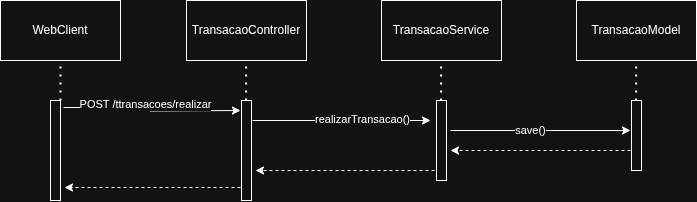

The diagram above was exported from draw.io. Its source (the exported page's mxGraphModel, read from the mxfile embedded in the PNG):
<mxGraphModel dx="1147" dy="738" grid="1" gridSize="10" guides="1" tooltips="1" connect="1" arrows="1" fold="1" page="1" pageScale="1" pageWidth="850" pageHeight="1100" math="0" shadow="0">
  <root>
    <mxCell id="0" />
    <mxCell id="1" parent="0" />
    <mxCell id="QcSeUmdatwk_T_ktwhsG-7" value="TransacaoController" style="rounded=0;whiteSpace=wrap;html=1;" vertex="1" parent="1">
      <mxGeometry x="266" y="210" width="120" height="60" as="geometry" />
    </mxCell>
    <mxCell id="QcSeUmdatwk_T_ktwhsG-8" value="TransacaoService" style="rounded=0;whiteSpace=wrap;html=1;" vertex="1" parent="1">
      <mxGeometry x="461" y="210" width="120" height="60" as="geometry" />
    </mxCell>
    <mxCell id="QcSeUmdatwk_T_ktwhsG-9" value="TransacaoModel" style="rounded=0;whiteSpace=wrap;html=1;" vertex="1" parent="1">
      <mxGeometry x="656" y="210" width="120" height="60" as="geometry" />
    </mxCell>
    <mxCell id="QcSeUmdatwk_T_ktwhsG-17" style="edgeStyle=orthogonalEdgeStyle;rounded=0;orthogonalLoop=1;jettySize=auto;html=1;curved=0;exitX=1.3;exitY=0.07;exitDx=0;exitDy=0;exitPerimeter=0;" edge="1" parent="1" source="QcSeUmdatwk_T_ktwhsG-10">
      <mxGeometry relative="1" as="geometry">
        <mxPoint x="150" y="330" as="sourcePoint" />
        <mxPoint x="320" y="320" as="targetPoint" />
      </mxGeometry>
    </mxCell>
    <mxCell id="QcSeUmdatwk_T_ktwhsG-18" value="POST /ttransacoes/realizar" style="edgeLabel;html=1;align=center;verticalAlign=middle;resizable=0;points=[];" vertex="1" connectable="0" parent="QcSeUmdatwk_T_ktwhsG-17">
      <mxGeometry x="-0.0994" y="3" relative="1" as="geometry">
        <mxPoint as="offset" />
      </mxGeometry>
    </mxCell>
    <mxCell id="QcSeUmdatwk_T_ktwhsG-10" value="" style="html=1;points=[[0,0,0,0,5],[0,1,0,0,-5],[1,0,0,0,5],[1,1,0,0,-5]];perimeter=orthogonalPerimeter;outlineConnect=0;targetShapes=umlLifeline;portConstraint=eastwest;newEdgeStyle={&quot;curved&quot;:0,&quot;rounded&quot;:0};" vertex="1" parent="1">
      <mxGeometry x="130" y="310" width="10" height="100" as="geometry" />
    </mxCell>
    <mxCell id="QcSeUmdatwk_T_ktwhsG-11" value="WebClient" style="rounded=0;whiteSpace=wrap;html=1;" vertex="1" parent="1">
      <mxGeometry x="80" y="210" width="120" height="60" as="geometry" />
    </mxCell>
    <mxCell id="QcSeUmdatwk_T_ktwhsG-13" value="" style="endArrow=none;dashed=1;html=1;dashPattern=1 3;strokeWidth=2;rounded=0;entryX=0.5;entryY=1;entryDx=0;entryDy=0;" edge="1" parent="1" source="QcSeUmdatwk_T_ktwhsG-10" target="QcSeUmdatwk_T_ktwhsG-11">
      <mxGeometry width="50" height="50" relative="1" as="geometry">
        <mxPoint x="470" y="480" as="sourcePoint" />
        <mxPoint x="520" y="430" as="targetPoint" />
      </mxGeometry>
    </mxCell>
    <mxCell id="QcSeUmdatwk_T_ktwhsG-19" style="edgeStyle=orthogonalEdgeStyle;rounded=0;orthogonalLoop=1;jettySize=auto;html=1;curved=0;" edge="1" parent="1">
      <mxGeometry relative="1" as="geometry">
        <mxPoint x="510" y="330" as="targetPoint" />
        <mxPoint x="332" y="330" as="sourcePoint" />
      </mxGeometry>
    </mxCell>
    <mxCell id="QcSeUmdatwk_T_ktwhsG-20" value="realizarTransacao()" style="edgeLabel;html=1;align=center;verticalAlign=middle;resizable=0;points=[];" vertex="1" connectable="0" parent="QcSeUmdatwk_T_ktwhsG-19">
      <mxGeometry x="0.2285" y="1" relative="1" as="geometry">
        <mxPoint as="offset" />
      </mxGeometry>
    </mxCell>
    <mxCell id="QcSeUmdatwk_T_ktwhsG-14" value="" style="html=1;points=[[0,0,0,0,5],[0,1,0,0,-5],[1,0,0,0,5],[1,1,0,0,-5]];perimeter=orthogonalPerimeter;outlineConnect=0;targetShapes=umlLifeline;portConstraint=eastwest;newEdgeStyle={&quot;curved&quot;:0,&quot;rounded&quot;:0};" vertex="1" parent="1">
      <mxGeometry x="321" y="310" width="10" height="100" as="geometry" />
    </mxCell>
    <mxCell id="QcSeUmdatwk_T_ktwhsG-27" style="edgeStyle=orthogonalEdgeStyle;rounded=0;orthogonalLoop=1;jettySize=auto;html=1;curved=0;dashed=1;" edge="1" parent="1">
      <mxGeometry relative="1" as="geometry">
        <mxPoint x="514" y="380" as="sourcePoint" />
        <mxPoint x="335" y="380" as="targetPoint" />
      </mxGeometry>
    </mxCell>
    <mxCell id="QcSeUmdatwk_T_ktwhsG-15" value="" style="html=1;points=[[0,0,0,0,5],[0,1,0,0,-5],[1,0,0,0,5],[1,1,0,0,-5]];perimeter=orthogonalPerimeter;outlineConnect=0;targetShapes=umlLifeline;portConstraint=eastwest;newEdgeStyle={&quot;curved&quot;:0,&quot;rounded&quot;:0};" vertex="1" parent="1">
      <mxGeometry x="516" y="310" width="10" height="80" as="geometry" />
    </mxCell>
    <mxCell id="QcSeUmdatwk_T_ktwhsG-26" style="edgeStyle=orthogonalEdgeStyle;rounded=0;orthogonalLoop=1;jettySize=auto;html=1;curved=0;dashed=1;" edge="1" parent="1">
      <mxGeometry relative="1" as="geometry">
        <mxPoint x="530" y="360" as="targetPoint" />
        <mxPoint x="710" y="360" as="sourcePoint" />
      </mxGeometry>
    </mxCell>
    <mxCell id="QcSeUmdatwk_T_ktwhsG-16" value="" style="html=1;points=[[0,0,0,0,5],[0,1,0,0,-5],[1,0,0,0,5],[1,1,0,0,-5]];perimeter=orthogonalPerimeter;outlineConnect=0;targetShapes=umlLifeline;portConstraint=eastwest;newEdgeStyle={&quot;curved&quot;:0,&quot;rounded&quot;:0};" vertex="1" parent="1">
      <mxGeometry x="711" y="310" width="10" height="70" as="geometry" />
    </mxCell>
    <mxCell id="QcSeUmdatwk_T_ktwhsG-21" style="edgeStyle=orthogonalEdgeStyle;rounded=0;orthogonalLoop=1;jettySize=auto;html=1;curved=0;" edge="1" parent="1">
      <mxGeometry relative="1" as="geometry">
        <mxPoint x="530" y="340" as="sourcePoint" />
        <mxPoint x="710" y="340" as="targetPoint" />
      </mxGeometry>
    </mxCell>
    <mxCell id="QcSeUmdatwk_T_ktwhsG-22" value="save()" style="edgeLabel;html=1;align=center;verticalAlign=middle;resizable=0;points=[];" vertex="1" connectable="0" parent="QcSeUmdatwk_T_ktwhsG-21">
      <mxGeometry x="-0.1241" relative="1" as="geometry">
        <mxPoint as="offset" />
      </mxGeometry>
    </mxCell>
    <mxCell id="QcSeUmdatwk_T_ktwhsG-23" value="" style="endArrow=none;dashed=1;html=1;dashPattern=1 3;strokeWidth=2;rounded=0;entryX=0.5;entryY=1;entryDx=0;entryDy=0;" edge="1" parent="1">
      <mxGeometry width="50" height="50" relative="1" as="geometry">
        <mxPoint x="325.58000000000004" y="310" as="sourcePoint" />
        <mxPoint x="325.58000000000004" y="270" as="targetPoint" />
      </mxGeometry>
    </mxCell>
    <mxCell id="QcSeUmdatwk_T_ktwhsG-24" value="" style="endArrow=none;dashed=1;html=1;dashPattern=1 3;strokeWidth=2;rounded=0;entryX=0.5;entryY=1;entryDx=0;entryDy=0;" edge="1" parent="1">
      <mxGeometry width="50" height="50" relative="1" as="geometry">
        <mxPoint x="520.58" y="310" as="sourcePoint" />
        <mxPoint x="520.58" y="270" as="targetPoint" />
      </mxGeometry>
    </mxCell>
    <mxCell id="QcSeUmdatwk_T_ktwhsG-25" value="" style="endArrow=none;dashed=1;html=1;dashPattern=1 3;strokeWidth=2;rounded=0;entryX=0.5;entryY=1;entryDx=0;entryDy=0;" edge="1" parent="1">
      <mxGeometry width="50" height="50" relative="1" as="geometry">
        <mxPoint x="715.58" y="310" as="sourcePoint" />
        <mxPoint x="715.58" y="270" as="targetPoint" />
      </mxGeometry>
    </mxCell>
    <mxCell id="QcSeUmdatwk_T_ktwhsG-28" style="edgeStyle=orthogonalEdgeStyle;rounded=0;orthogonalLoop=1;jettySize=auto;html=1;curved=0;dashed=1;" edge="1" parent="1">
      <mxGeometry relative="1" as="geometry">
        <mxPoint x="320" y="397" as="sourcePoint" />
        <mxPoint x="144" y="397" as="targetPoint" />
      </mxGeometry>
    </mxCell>
  </root>
</mxGraphModel>